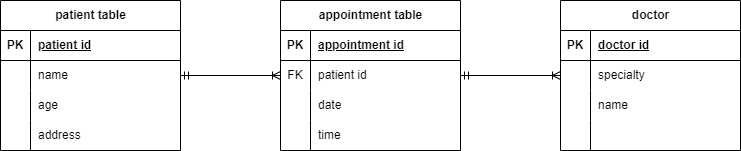

The diagram above was exported from draw.io. Its source (the exported page's mxGraphModel, read from the mxfile embedded in the PNG):
<mxGraphModel dx="780" dy="496" grid="1" gridSize="10" guides="1" tooltips="1" connect="1" arrows="1" fold="1" page="1" pageScale="1" pageWidth="850" pageHeight="1100" math="0" shadow="0">
  <root>
    <mxCell id="0" />
    <mxCell id="1" parent="0" />
    <mxCell id="gwcIFZDRFMOwiNkgkd0W-42" style="edgeStyle=orthogonalEdgeStyle;rounded=0;orthogonalLoop=1;jettySize=auto;html=1;entryX=0;entryY=0.5;entryDx=0;entryDy=0;endArrow=ERoneToMany;endFill=0;startArrow=ERmandOne;startFill=0;" parent="1" source="gwcIFZDRFMOwiNkgkd0W-1" target="gwcIFZDRFMOwiNkgkd0W-31" edge="1">
      <mxGeometry relative="1" as="geometry" />
    </mxCell>
    <mxCell id="gwcIFZDRFMOwiNkgkd0W-1" value="appointment table" style="shape=table;startSize=30;container=1;collapsible=1;childLayout=tableLayout;fixedRows=1;rowLines=0;fontStyle=1;align=center;resizeLast=1;html=1;" parent="1" vertex="1">
      <mxGeometry x="330" y="160" width="180" height="150" as="geometry" />
    </mxCell>
    <mxCell id="gwcIFZDRFMOwiNkgkd0W-2" value="" style="shape=tableRow;horizontal=0;startSize=0;swimlaneHead=0;swimlaneBody=0;fillColor=none;collapsible=0;dropTarget=0;points=[[0,0.5],[1,0.5]];portConstraint=eastwest;top=0;left=0;right=0;bottom=1;" parent="gwcIFZDRFMOwiNkgkd0W-1" vertex="1">
      <mxGeometry y="30" width="180" height="30" as="geometry" />
    </mxCell>
    <mxCell id="gwcIFZDRFMOwiNkgkd0W-3" value="PK" style="shape=partialRectangle;connectable=0;fillColor=none;top=0;left=0;bottom=0;right=0;fontStyle=1;overflow=hidden;whiteSpace=wrap;html=1;" parent="gwcIFZDRFMOwiNkgkd0W-2" vertex="1">
      <mxGeometry width="30" height="30" as="geometry">
        <mxRectangle width="30" height="30" as="alternateBounds" />
      </mxGeometry>
    </mxCell>
    <mxCell id="gwcIFZDRFMOwiNkgkd0W-4" value="appointment id" style="shape=partialRectangle;connectable=0;fillColor=none;top=0;left=0;bottom=0;right=0;align=left;spacingLeft=6;fontStyle=5;overflow=hidden;whiteSpace=wrap;html=1;" parent="gwcIFZDRFMOwiNkgkd0W-2" vertex="1">
      <mxGeometry x="30" width="150" height="30" as="geometry">
        <mxRectangle width="150" height="30" as="alternateBounds" />
      </mxGeometry>
    </mxCell>
    <mxCell id="gwcIFZDRFMOwiNkgkd0W-5" value="" style="shape=tableRow;horizontal=0;startSize=0;swimlaneHead=0;swimlaneBody=0;fillColor=none;collapsible=0;dropTarget=0;points=[[0,0.5],[1,0.5]];portConstraint=eastwest;top=0;left=0;right=0;bottom=0;" parent="gwcIFZDRFMOwiNkgkd0W-1" vertex="1">
      <mxGeometry y="60" width="180" height="30" as="geometry" />
    </mxCell>
    <mxCell id="gwcIFZDRFMOwiNkgkd0W-6" value="FK" style="shape=partialRectangle;connectable=0;fillColor=none;top=0;left=0;bottom=0;right=0;editable=1;overflow=hidden;whiteSpace=wrap;html=1;" parent="gwcIFZDRFMOwiNkgkd0W-5" vertex="1">
      <mxGeometry width="30" height="30" as="geometry">
        <mxRectangle width="30" height="30" as="alternateBounds" />
      </mxGeometry>
    </mxCell>
    <mxCell id="gwcIFZDRFMOwiNkgkd0W-7" value="patient id" style="shape=partialRectangle;connectable=0;fillColor=none;top=0;left=0;bottom=0;right=0;align=left;spacingLeft=6;overflow=hidden;whiteSpace=wrap;html=1;" parent="gwcIFZDRFMOwiNkgkd0W-5" vertex="1">
      <mxGeometry x="30" width="150" height="30" as="geometry">
        <mxRectangle width="150" height="30" as="alternateBounds" />
      </mxGeometry>
    </mxCell>
    <mxCell id="gwcIFZDRFMOwiNkgkd0W-8" value="" style="shape=tableRow;horizontal=0;startSize=0;swimlaneHead=0;swimlaneBody=0;fillColor=none;collapsible=0;dropTarget=0;points=[[0,0.5],[1,0.5]];portConstraint=eastwest;top=0;left=0;right=0;bottom=0;" parent="gwcIFZDRFMOwiNkgkd0W-1" vertex="1">
      <mxGeometry y="90" width="180" height="30" as="geometry" />
    </mxCell>
    <mxCell id="gwcIFZDRFMOwiNkgkd0W-9" value="" style="shape=partialRectangle;connectable=0;fillColor=none;top=0;left=0;bottom=0;right=0;editable=1;overflow=hidden;whiteSpace=wrap;html=1;" parent="gwcIFZDRFMOwiNkgkd0W-8" vertex="1">
      <mxGeometry width="30" height="30" as="geometry">
        <mxRectangle width="30" height="30" as="alternateBounds" />
      </mxGeometry>
    </mxCell>
    <mxCell id="gwcIFZDRFMOwiNkgkd0W-10" value="date" style="shape=partialRectangle;connectable=0;fillColor=none;top=0;left=0;bottom=0;right=0;align=left;spacingLeft=6;overflow=hidden;whiteSpace=wrap;html=1;" parent="gwcIFZDRFMOwiNkgkd0W-8" vertex="1">
      <mxGeometry x="30" width="150" height="30" as="geometry">
        <mxRectangle width="150" height="30" as="alternateBounds" />
      </mxGeometry>
    </mxCell>
    <mxCell id="gwcIFZDRFMOwiNkgkd0W-11" value="" style="shape=tableRow;horizontal=0;startSize=0;swimlaneHead=0;swimlaneBody=0;fillColor=none;collapsible=0;dropTarget=0;points=[[0,0.5],[1,0.5]];portConstraint=eastwest;top=0;left=0;right=0;bottom=0;" parent="gwcIFZDRFMOwiNkgkd0W-1" vertex="1">
      <mxGeometry y="120" width="180" height="30" as="geometry" />
    </mxCell>
    <mxCell id="gwcIFZDRFMOwiNkgkd0W-12" value="" style="shape=partialRectangle;connectable=0;fillColor=none;top=0;left=0;bottom=0;right=0;editable=1;overflow=hidden;whiteSpace=wrap;html=1;" parent="gwcIFZDRFMOwiNkgkd0W-11" vertex="1">
      <mxGeometry width="30" height="30" as="geometry">
        <mxRectangle width="30" height="30" as="alternateBounds" />
      </mxGeometry>
    </mxCell>
    <mxCell id="gwcIFZDRFMOwiNkgkd0W-13" value="time" style="shape=partialRectangle;connectable=0;fillColor=none;top=0;left=0;bottom=0;right=0;align=left;spacingLeft=6;overflow=hidden;whiteSpace=wrap;html=1;" parent="gwcIFZDRFMOwiNkgkd0W-11" vertex="1">
      <mxGeometry x="30" width="150" height="30" as="geometry">
        <mxRectangle width="150" height="30" as="alternateBounds" />
      </mxGeometry>
    </mxCell>
    <mxCell id="gwcIFZDRFMOwiNkgkd0W-14" value="patient table" style="shape=table;startSize=30;container=1;collapsible=1;childLayout=tableLayout;fixedRows=1;rowLines=0;fontStyle=1;align=center;resizeLast=1;html=1;" parent="1" vertex="1">
      <mxGeometry x="50" y="160" width="180" height="150" as="geometry" />
    </mxCell>
    <mxCell id="gwcIFZDRFMOwiNkgkd0W-15" value="" style="shape=tableRow;horizontal=0;startSize=0;swimlaneHead=0;swimlaneBody=0;fillColor=none;collapsible=0;dropTarget=0;points=[[0,0.5],[1,0.5]];portConstraint=eastwest;top=0;left=0;right=0;bottom=1;" parent="gwcIFZDRFMOwiNkgkd0W-14" vertex="1">
      <mxGeometry y="30" width="180" height="30" as="geometry" />
    </mxCell>
    <mxCell id="gwcIFZDRFMOwiNkgkd0W-16" value="PK" style="shape=partialRectangle;connectable=0;fillColor=none;top=0;left=0;bottom=0;right=0;fontStyle=1;overflow=hidden;whiteSpace=wrap;html=1;" parent="gwcIFZDRFMOwiNkgkd0W-15" vertex="1">
      <mxGeometry width="30" height="30" as="geometry">
        <mxRectangle width="30" height="30" as="alternateBounds" />
      </mxGeometry>
    </mxCell>
    <mxCell id="gwcIFZDRFMOwiNkgkd0W-17" value="patient id" style="shape=partialRectangle;connectable=0;fillColor=none;top=0;left=0;bottom=0;right=0;align=left;spacingLeft=6;fontStyle=5;overflow=hidden;whiteSpace=wrap;html=1;" parent="gwcIFZDRFMOwiNkgkd0W-15" vertex="1">
      <mxGeometry x="30" width="150" height="30" as="geometry">
        <mxRectangle width="150" height="30" as="alternateBounds" />
      </mxGeometry>
    </mxCell>
    <mxCell id="gwcIFZDRFMOwiNkgkd0W-18" value="" style="shape=tableRow;horizontal=0;startSize=0;swimlaneHead=0;swimlaneBody=0;fillColor=none;collapsible=0;dropTarget=0;points=[[0,0.5],[1,0.5]];portConstraint=eastwest;top=0;left=0;right=0;bottom=0;" parent="gwcIFZDRFMOwiNkgkd0W-14" vertex="1">
      <mxGeometry y="60" width="180" height="30" as="geometry" />
    </mxCell>
    <mxCell id="gwcIFZDRFMOwiNkgkd0W-19" value="" style="shape=partialRectangle;connectable=0;fillColor=none;top=0;left=0;bottom=0;right=0;editable=1;overflow=hidden;whiteSpace=wrap;html=1;" parent="gwcIFZDRFMOwiNkgkd0W-18" vertex="1">
      <mxGeometry width="30" height="30" as="geometry">
        <mxRectangle width="30" height="30" as="alternateBounds" />
      </mxGeometry>
    </mxCell>
    <mxCell id="gwcIFZDRFMOwiNkgkd0W-20" value="name" style="shape=partialRectangle;connectable=0;fillColor=none;top=0;left=0;bottom=0;right=0;align=left;spacingLeft=6;overflow=hidden;whiteSpace=wrap;html=1;" parent="gwcIFZDRFMOwiNkgkd0W-18" vertex="1">
      <mxGeometry x="30" width="150" height="30" as="geometry">
        <mxRectangle width="150" height="30" as="alternateBounds" />
      </mxGeometry>
    </mxCell>
    <mxCell id="gwcIFZDRFMOwiNkgkd0W-21" value="" style="shape=tableRow;horizontal=0;startSize=0;swimlaneHead=0;swimlaneBody=0;fillColor=none;collapsible=0;dropTarget=0;points=[[0,0.5],[1,0.5]];portConstraint=eastwest;top=0;left=0;right=0;bottom=0;" parent="gwcIFZDRFMOwiNkgkd0W-14" vertex="1">
      <mxGeometry y="90" width="180" height="30" as="geometry" />
    </mxCell>
    <mxCell id="gwcIFZDRFMOwiNkgkd0W-22" value="" style="shape=partialRectangle;connectable=0;fillColor=none;top=0;left=0;bottom=0;right=0;editable=1;overflow=hidden;whiteSpace=wrap;html=1;" parent="gwcIFZDRFMOwiNkgkd0W-21" vertex="1">
      <mxGeometry width="30" height="30" as="geometry">
        <mxRectangle width="30" height="30" as="alternateBounds" />
      </mxGeometry>
    </mxCell>
    <mxCell id="gwcIFZDRFMOwiNkgkd0W-23" value="age&amp;nbsp;" style="shape=partialRectangle;connectable=0;fillColor=none;top=0;left=0;bottom=0;right=0;align=left;spacingLeft=6;overflow=hidden;whiteSpace=wrap;html=1;" parent="gwcIFZDRFMOwiNkgkd0W-21" vertex="1">
      <mxGeometry x="30" width="150" height="30" as="geometry">
        <mxRectangle width="150" height="30" as="alternateBounds" />
      </mxGeometry>
    </mxCell>
    <mxCell id="gwcIFZDRFMOwiNkgkd0W-24" value="" style="shape=tableRow;horizontal=0;startSize=0;swimlaneHead=0;swimlaneBody=0;fillColor=none;collapsible=0;dropTarget=0;points=[[0,0.5],[1,0.5]];portConstraint=eastwest;top=0;left=0;right=0;bottom=0;" parent="gwcIFZDRFMOwiNkgkd0W-14" vertex="1">
      <mxGeometry y="120" width="180" height="30" as="geometry" />
    </mxCell>
    <mxCell id="gwcIFZDRFMOwiNkgkd0W-25" value="" style="shape=partialRectangle;connectable=0;fillColor=none;top=0;left=0;bottom=0;right=0;editable=1;overflow=hidden;whiteSpace=wrap;html=1;" parent="gwcIFZDRFMOwiNkgkd0W-24" vertex="1">
      <mxGeometry width="30" height="30" as="geometry">
        <mxRectangle width="30" height="30" as="alternateBounds" />
      </mxGeometry>
    </mxCell>
    <mxCell id="gwcIFZDRFMOwiNkgkd0W-26" value="address" style="shape=partialRectangle;connectable=0;fillColor=none;top=0;left=0;bottom=0;right=0;align=left;spacingLeft=6;overflow=hidden;whiteSpace=wrap;html=1;" parent="gwcIFZDRFMOwiNkgkd0W-24" vertex="1">
      <mxGeometry x="30" width="150" height="30" as="geometry">
        <mxRectangle width="150" height="30" as="alternateBounds" />
      </mxGeometry>
    </mxCell>
    <mxCell id="gwcIFZDRFMOwiNkgkd0W-27" value="doctor" style="shape=table;startSize=30;container=1;collapsible=1;childLayout=tableLayout;fixedRows=1;rowLines=0;fontStyle=1;align=center;resizeLast=1;html=1;" parent="1" vertex="1">
      <mxGeometry x="610" y="160" width="180" height="150" as="geometry" />
    </mxCell>
    <mxCell id="gwcIFZDRFMOwiNkgkd0W-28" value="" style="shape=tableRow;horizontal=0;startSize=0;swimlaneHead=0;swimlaneBody=0;fillColor=none;collapsible=0;dropTarget=0;points=[[0,0.5],[1,0.5]];portConstraint=eastwest;top=0;left=0;right=0;bottom=1;" parent="gwcIFZDRFMOwiNkgkd0W-27" vertex="1">
      <mxGeometry y="30" width="180" height="30" as="geometry" />
    </mxCell>
    <mxCell id="gwcIFZDRFMOwiNkgkd0W-29" value="PK" style="shape=partialRectangle;connectable=0;fillColor=none;top=0;left=0;bottom=0;right=0;fontStyle=1;overflow=hidden;whiteSpace=wrap;html=1;" parent="gwcIFZDRFMOwiNkgkd0W-28" vertex="1">
      <mxGeometry width="30" height="30" as="geometry">
        <mxRectangle width="30" height="30" as="alternateBounds" />
      </mxGeometry>
    </mxCell>
    <mxCell id="gwcIFZDRFMOwiNkgkd0W-30" value="doctor id" style="shape=partialRectangle;connectable=0;fillColor=none;top=0;left=0;bottom=0;right=0;align=left;spacingLeft=6;fontStyle=5;overflow=hidden;whiteSpace=wrap;html=1;" parent="gwcIFZDRFMOwiNkgkd0W-28" vertex="1">
      <mxGeometry x="30" width="150" height="30" as="geometry">
        <mxRectangle width="150" height="30" as="alternateBounds" />
      </mxGeometry>
    </mxCell>
    <mxCell id="gwcIFZDRFMOwiNkgkd0W-31" value="" style="shape=tableRow;horizontal=0;startSize=0;swimlaneHead=0;swimlaneBody=0;fillColor=none;collapsible=0;dropTarget=0;points=[[0,0.5],[1,0.5]];portConstraint=eastwest;top=0;left=0;right=0;bottom=0;" parent="gwcIFZDRFMOwiNkgkd0W-27" vertex="1">
      <mxGeometry y="60" width="180" height="30" as="geometry" />
    </mxCell>
    <mxCell id="gwcIFZDRFMOwiNkgkd0W-32" value="" style="shape=partialRectangle;connectable=0;fillColor=none;top=0;left=0;bottom=0;right=0;editable=1;overflow=hidden;whiteSpace=wrap;html=1;" parent="gwcIFZDRFMOwiNkgkd0W-31" vertex="1">
      <mxGeometry width="30" height="30" as="geometry">
        <mxRectangle width="30" height="30" as="alternateBounds" />
      </mxGeometry>
    </mxCell>
    <mxCell id="gwcIFZDRFMOwiNkgkd0W-33" value="specialty" style="shape=partialRectangle;connectable=0;fillColor=none;top=0;left=0;bottom=0;right=0;align=left;spacingLeft=6;overflow=hidden;whiteSpace=wrap;html=1;" parent="gwcIFZDRFMOwiNkgkd0W-31" vertex="1">
      <mxGeometry x="30" width="150" height="30" as="geometry">
        <mxRectangle width="150" height="30" as="alternateBounds" />
      </mxGeometry>
    </mxCell>
    <mxCell id="gwcIFZDRFMOwiNkgkd0W-34" value="" style="shape=tableRow;horizontal=0;startSize=0;swimlaneHead=0;swimlaneBody=0;fillColor=none;collapsible=0;dropTarget=0;points=[[0,0.5],[1,0.5]];portConstraint=eastwest;top=0;left=0;right=0;bottom=0;" parent="gwcIFZDRFMOwiNkgkd0W-27" vertex="1">
      <mxGeometry y="90" width="180" height="30" as="geometry" />
    </mxCell>
    <mxCell id="gwcIFZDRFMOwiNkgkd0W-35" value="" style="shape=partialRectangle;connectable=0;fillColor=none;top=0;left=0;bottom=0;right=0;editable=1;overflow=hidden;whiteSpace=wrap;html=1;" parent="gwcIFZDRFMOwiNkgkd0W-34" vertex="1">
      <mxGeometry width="30" height="30" as="geometry">
        <mxRectangle width="30" height="30" as="alternateBounds" />
      </mxGeometry>
    </mxCell>
    <mxCell id="gwcIFZDRFMOwiNkgkd0W-36" value="name" style="shape=partialRectangle;connectable=0;fillColor=none;top=0;left=0;bottom=0;right=0;align=left;spacingLeft=6;overflow=hidden;whiteSpace=wrap;html=1;" parent="gwcIFZDRFMOwiNkgkd0W-34" vertex="1">
      <mxGeometry x="30" width="150" height="30" as="geometry">
        <mxRectangle width="150" height="30" as="alternateBounds" />
      </mxGeometry>
    </mxCell>
    <mxCell id="gwcIFZDRFMOwiNkgkd0W-37" value="" style="shape=tableRow;horizontal=0;startSize=0;swimlaneHead=0;swimlaneBody=0;fillColor=none;collapsible=0;dropTarget=0;points=[[0,0.5],[1,0.5]];portConstraint=eastwest;top=0;left=0;right=0;bottom=0;" parent="gwcIFZDRFMOwiNkgkd0W-27" vertex="1">
      <mxGeometry y="120" width="180" height="30" as="geometry" />
    </mxCell>
    <mxCell id="gwcIFZDRFMOwiNkgkd0W-38" value="" style="shape=partialRectangle;connectable=0;fillColor=none;top=0;left=0;bottom=0;right=0;editable=1;overflow=hidden;whiteSpace=wrap;html=1;" parent="gwcIFZDRFMOwiNkgkd0W-37" vertex="1">
      <mxGeometry width="30" height="30" as="geometry">
        <mxRectangle width="30" height="30" as="alternateBounds" />
      </mxGeometry>
    </mxCell>
    <mxCell id="gwcIFZDRFMOwiNkgkd0W-39" value="" style="shape=partialRectangle;connectable=0;fillColor=none;top=0;left=0;bottom=0;right=0;align=left;spacingLeft=6;overflow=hidden;whiteSpace=wrap;html=1;" parent="gwcIFZDRFMOwiNkgkd0W-37" vertex="1">
      <mxGeometry x="30" width="150" height="30" as="geometry">
        <mxRectangle width="150" height="30" as="alternateBounds" />
      </mxGeometry>
    </mxCell>
    <mxCell id="gwcIFZDRFMOwiNkgkd0W-41" style="edgeStyle=orthogonalEdgeStyle;rounded=0;orthogonalLoop=1;jettySize=auto;html=1;endArrow=ERoneToMany;endFill=0;startArrow=ERmandOne;startFill=0;" parent="1" source="gwcIFZDRFMOwiNkgkd0W-18" target="gwcIFZDRFMOwiNkgkd0W-5" edge="1">
      <mxGeometry relative="1" as="geometry" />
    </mxCell>
  </root>
</mxGraphModel>